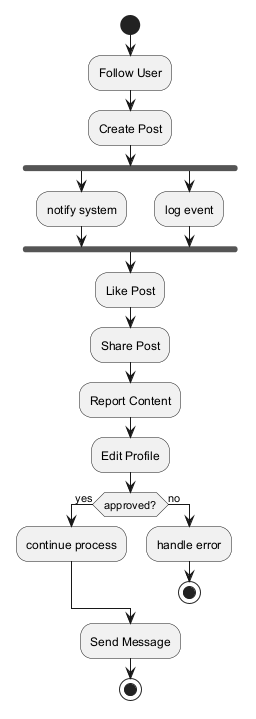

The diagram above was rendered by PlantUML. Its source (embedded in the PNG):
@startuml

start
:Follow User;
:Create Post;
fork
:notify system;
fork again
:log event;
end fork
:Like Post;
:Share Post;
:Report Content;
:Edit Profile;
if (approved?) then (yes)
:continue process;
else (no)
:handle error;
stop
endif
:Send Message;
stop
@enduml